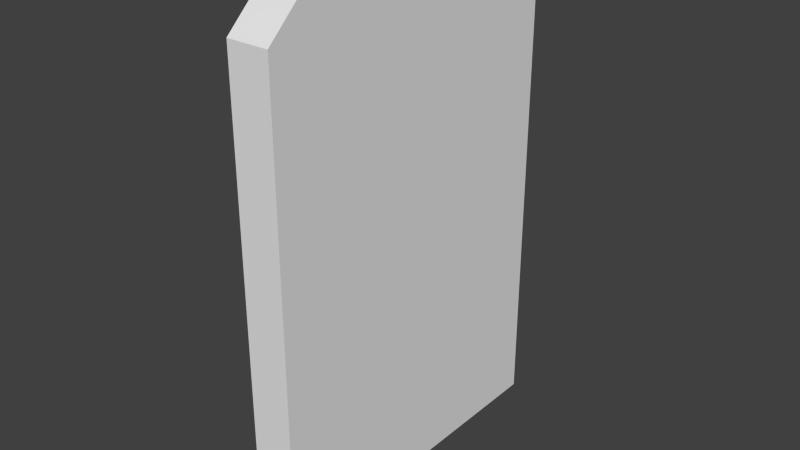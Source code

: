 # Source: shortCoverR.blend  (saved by Blender 2.67.0; exported with 4.5.12 LTS)
import bpy
from mathutils import Matrix  # noqa: F401  (used for matrix-valued properties, if any)

bpy.ops.wm.read_factory_settings(use_empty=True)
scene = bpy.context.scene
scene.name = 'Scene'

# ---- collections
col_collection_1 = bpy.data.collections.new('Collection 1'); scene.collection.children.link(col_collection_1)

# ---- materials (node trees are filled in below, after node groups)
mat_material = bpy.data.materials.new('Material')
mat_material.alpha_threshold = 0.0
mat_material.use_transparent_shadow = False
mat_material.roughness = 0.5
mat_material.line_color = (0.0, 0.0, 0.0, 1.0)

# ---- material node trees

# ---- world
world_world = bpy.data.worlds.new('World'); scene.world = world_world
world_world.color = (0.05088, 0.05088, 0.05088)
world_world.use_sun_shadow = False
world_world.sun_shadow_jitter_overblur = 0.0
world_world.cycles.sampling_method = 'MANUAL'
world_world.cycles.sample_map_resolution = 256

# ---- meshes
me_shortcoverr = bpy.data.meshes.new('shortCoverR')
me_shortcoverr.from_pydata([(-0.0625, 0.5, 0.348), (-0.0625, 0.375, 0.5), (-0.04687, 0.375, 0.5), (-0.04687, 0.5, 0.348), (-0.0625, 0.25, 0.5), (-0.04687, 0.25, 0.5), (-0.03125, 0.375, 0.5), (-0.03125, 0.5, 0.348), (-0.05827, 0.5, -1.0), (-0.0625, 0.5, -1.0), (-0.0625, 0.125, 0.5), (-0.04687, 0.125, 0.5), (-0.03125, 0.25, 0.5), (-0.01562, 0.375, 0.5), (-0.01562, 0.5, 0.348), (-0.05404, 0.5, -1.0), (-0.0625, -0.2294, -1.0), (-0.0625, 3.082e-07, 0.5), (-0.04687, 2.498e-07, 0.5), (-0.03125, 0.125, 0.5), (-0.01562, 0.25, 0.5), (2.455e-07, 0.375, 0.5), (3.311e-07, 0.5, 0.348), (-0.04982, 0.5, -1.0), (-0.0625, -0.5, 0.377), (-0.0625, -0.5, -1.0), (-0.0625, -0.125, 0.5), (-0.04688, -0.125, 0.5), (-0.03125, 1.914e-07, 0.5), (-0.01562, 0.125, 0.5), (1.599e-07, 0.25, 0.5), (0.01563, 0.375, 0.5), (0.01563, 0.5, 0.348), (-0.04559, 0.5, -1.0), (-0.05834, -0.5, -1.0), (-0.04688, -0.5, 0.377), (-0.0625, -0.375, 0.4948), (-0.0625, -0.25, 0.509), (-0.04688, -0.25, 0.509), (-0.03125, -0.125, 0.5), (-0.01563, 1.329e-07, 0.5), (7.438e-08, 0.125, 0.5), (0.01563, 0.25, 0.5), (0.03125, 0.375, 0.5), (0.03125, 0.5, 0.348), (-0.04136, 0.5, -1.0), (-0.05418, -0.5, -1.0), (-0.03125, -0.5, 0.377), (-0.04688, -0.375, 0.4948), (-0.03125, -0.25, 0.509), (-0.01563, -0.125, 0.5), (-1.118e-08, 7.451e-08, 0.5), (0.01563, 0.125, 0.5), (0.03125, 0.25, 0.5), (0.04688, 0.375, 0.5), (0.04688, 0.5, 0.348), (-0.03713, 0.5, -1.0), (-0.05001, -0.5, -1.0), (-0.01563, -0.5, 0.377), (-0.03125, -0.375, 0.4948), (-0.01563, -0.25, 0.509), (-9.673e-08, -0.125, 0.5), (0.01562, 1.608e-08, 0.5), (0.03125, 0.125, 0.5), (0.04688, 0.25, 0.5), (0.0625, 0.375, 0.5), (0.0625, 0.5, 0.348), (-0.03291, 0.5, -1.0), (-0.04585, -0.5, -1.0), (-3.534e-07, -0.5, 0.377), (-0.01563, -0.375, 0.4948), (-1.823e-07, -0.25, 0.509), (0.01562, -0.125, 0.5), (0.03125, -4.234e-08, 0.5), (0.04688, 0.125, 0.5), (0.0625, 0.25, 0.5), (0.0625, -0.5, 0.377), (-0.02868, 0.5, -1.0), (-0.04169, -0.5, -1.0), (0.01562, -0.5, 0.377), (-2.678e-07, -0.375, 0.4948), (0.01562, -0.25, 0.509), (0.03125, -0.125, 0.5), (0.04687, -1.008e-07, 0.5), (0.0625, 0.125, 0.5), (0.0625, -0.375, 0.4948), (0.0625, -0.2294, -1.0), (0.0625, -0.5, -1.0), (0.0625, 0.5, -1.0), (-0.03753, -0.5, -1.0), (0.03125, -0.5, 0.377), (0.01562, -0.375, 0.4948), (0.03125, -0.25, 0.509), (0.04687, -0.125, 0.5), (0.0625, -1.592e-07, 0.5), (0.04687, -0.5, 0.377), (0.04687, -0.375, 0.4948), (0.05834, -0.5, -1.0), (-0.03336, -0.5, -1.0), (0.03125, -0.375, 0.4948), (0.04687, -0.25, 0.509), (0.0625, -0.125, 0.5), (0.0625, -0.25, 0.509)], [], [(0, 1, 2, 3), (76, 95, 97, 87), (97, 95, 98), (98, 95, 90, 89), (89, 90, 79, 78), (78, 79, 69, 68), (68, 69, 58, 57), (57, 58, 47, 46), (46, 47, 35, 34), (34, 35, 24, 25), (36, 37, 26), (1, 0, 4), (4, 0, 10), (10, 0, 17), (17, 0, 26), (26, 0, 36), (36, 0, 24), (24, 0, 16, 25), (16, 0, 9), (77, 66, 88), (55, 66, 77, 67), (44, 55, 67, 56), (32, 44, 56, 45), (22, 32, 45, 33), (14, 22, 33, 23), (7, 14, 23, 15), (3, 7, 15, 8), (0, 3, 8, 9), (88, 66, 86), (86, 66, 76, 87), (76, 66, 65), (76, 65, 85), (65, 75, 85), (75, 84, 85), (84, 94, 85), (94, 101, 85), (101, 102, 85), (18, 17, 26, 27), (62, 51, 61, 72), (31, 32, 22, 21), (5, 4, 10, 11), (20, 12, 19, 29), (13, 14, 7, 6), (38, 37, 36, 48), (60, 49, 59, 70), (40, 28, 39, 50), (81, 71, 80, 91), (100, 92, 99, 96), (83, 73, 82, 93), (42, 30, 41, 52), (64, 53, 63, 74), (54, 55, 44, 43), (2, 1, 4, 5), (6, 2, 5, 12), (6, 7, 3, 2), (27, 26, 37, 38), (39, 27, 38, 49), (28, 18, 27, 39), (72, 61, 71, 81), (82, 72, 81, 92), (73, 62, 72, 82), (31, 21, 30, 42), (43, 31, 42, 53), (43, 44, 32, 31), (11, 10, 17, 18), (19, 11, 18, 28), (12, 5, 11, 19), (29, 19, 28, 40), (41, 29, 40, 51), (30, 20, 29, 41), (13, 6, 12, 20), (21, 13, 20, 30), (21, 22, 14, 13), (48, 36, 24, 35), (59, 48, 35, 47), (49, 38, 48, 59), (70, 59, 47, 58), (80, 70, 58, 69), (71, 60, 70, 80), (50, 39, 49, 60), (61, 50, 60, 71), (51, 40, 50, 61), (91, 80, 69, 79), (99, 91, 79, 90), (92, 81, 91, 99), (96, 99, 90, 95), (85, 96, 95, 76), (102, 100, 96, 85), (93, 82, 92, 100), (101, 93, 100, 102), (94, 83, 93, 101), (52, 41, 51, 62), (63, 52, 62, 73), (53, 42, 52, 63), (74, 63, 73, 83), (84, 74, 83, 94), (75, 64, 74, 84), (54, 43, 53, 64), (65, 54, 64, 75), (65, 66, 55, 54), (68, 45, 56, 78), (68, 57, 46, 45), (46, 16, 15, 33), (67, 98, 78, 56), (15, 23, 33), (98, 89, 78), (46, 33, 45), (16, 8, 15), (34, 25, 16, 46), (67, 77, 86, 98), (16, 9, 8), (86, 97, 98), (86, 87, 97), (77, 88, 86)])
me_shortcoverr.materials.append(mat_material)
me_shortcoverr.use_remesh_preserve_volume = False
me_shortcoverr.use_remesh_preserve_attributes = False
me_shortcoverr.use_mirror_vertex_groups = False
me_shortcoverr.update()

# ---- objects
ob_shortcoverr = bpy.data.objects.new('shortCoverR', me_shortcoverr)

# ---- transforms, parenting, visibility, modifiers, constraints
ob_shortcoverr.location = (0.0, 0.0, 0.0)
ob_shortcoverr.lock_rotations_4d = False
ob_shortcoverr.empty_display_type = 'ARROWS'
ob_shortcoverr.lineart.crease_threshold = 0.0

# ---- collection membership
col_collection_1.objects.link(ob_shortcoverr)

# ---- scene / render settings (as saved in the file)
scene.frame_start = 1; scene.frame_end = 250; scene.frame_set(1)
scene.render.engine = 'BLENDER_EEVEE_NEXT'
scene.render.image_settings.color_mode = 'RGB'
scene.render.image_settings.compression = 90
scene.render.resolution_percentage = 50
scene.render.dither_intensity = 0.0
scene.cycles.use_denoising = False
scene.cycles.samples = 10
scene.cycles.sampling_pattern = 'TABULATED_SOBOL'
scene.cycles.light_sampling_threshold = 0.0
scene.cycles.use_adaptive_sampling = False
scene.cycles.use_light_tree = False
scene.cycles.blur_glossy = 0.0
scene.cycles.volume_bounces = 1
scene.cycles.pixel_filter_type = 'GAUSSIAN'
scene.cycles.sample_clamp_indirect = 0.0
scene.view_settings.view_transform = 'Standard'
bpy.context.view_layer.update()

# ---- added for rendering (the .blend has no active camera and no usable light): camera, sun
cam_auto = bpy.data.cameras.new('AutoCamera')
cam_auto.lens = 50.0
cam_auto.sensor_width = 36.0
cam_auto.clip_end = 1000.0
ob_auto_camera = bpy.data.objects.new('AutoCamera', cam_auto)
scene.collection.objects.link(ob_auto_camera)
ob_auto_camera.location = (1.6789, -2.01468, 1.09762)
ob_auto_camera.rotation_euler = (1.09748, -7.21219e-08, 0.694738)
scene.camera = ob_auto_camera
light_auto_sun = bpy.data.lights.new('AutoSun', 'SUN')
light_auto_sun.energy = 3.0
light_auto_sun.angle = 0.0523599
ob_auto_sun = bpy.data.objects.new('AutoSun', light_auto_sun)
scene.collection.objects.link(ob_auto_sun)
ob_auto_sun.rotation_euler = (0.872665, 0.174533, 0.523599)
bpy.context.view_layer.update()
